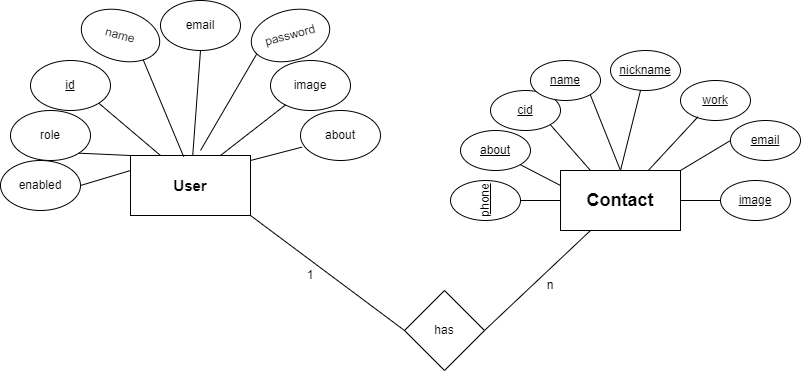

The diagram above was exported from draw.io. Its source (the exported page's mxGraphModel, read from the mxfile embedded in the PNG):
<mxGraphModel dx="677" dy="320" grid="1" gridSize="10" guides="1" tooltips="1" connect="1" arrows="1" fold="1" page="1" pageScale="1" pageWidth="827" pageHeight="1169" math="0" shadow="0">
  <root>
    <mxCell id="0" />
    <mxCell id="1" parent="0" />
    <mxCell id="o7-2DvgN4U-uknrpBeLP-1" value="&lt;b&gt;&lt;font style=&quot;font-size: 18px;&quot;&gt;Contact&lt;/font&gt;&lt;/b&gt;" style="rounded=0;whiteSpace=wrap;html=1;" parent="1" vertex="1">
      <mxGeometry x="570" y="270" width="120" height="60" as="geometry" />
    </mxCell>
    <mxCell id="o7-2DvgN4U-uknrpBeLP-2" value="&lt;b&gt;&lt;font style=&quot;font-size: 15px;&quot;&gt;User&lt;/font&gt;&lt;/b&gt;" style="rounded=0;whiteSpace=wrap;html=1;" parent="1" vertex="1">
      <mxGeometry x="140" y="255" width="120" height="60" as="geometry" />
    </mxCell>
    <mxCell id="o7-2DvgN4U-uknrpBeLP-7" value="&lt;u&gt;id&lt;/u&gt;" style="ellipse;whiteSpace=wrap;html=1;" parent="1" vertex="1">
      <mxGeometry x="40" y="160" width="80" height="50" as="geometry" />
    </mxCell>
    <mxCell id="o7-2DvgN4U-uknrpBeLP-8" value="name" style="ellipse;whiteSpace=wrap;html=1;rotation=15;" parent="1" vertex="1">
      <mxGeometry x="90" y="110" width="80" height="50" as="geometry" />
    </mxCell>
    <mxCell id="o7-2DvgN4U-uknrpBeLP-9" value="email" style="ellipse;whiteSpace=wrap;html=1;" parent="1" vertex="1">
      <mxGeometry x="170" y="100" width="80" height="50" as="geometry" />
    </mxCell>
    <mxCell id="o7-2DvgN4U-uknrpBeLP-10" value="password" style="ellipse;whiteSpace=wrap;html=1;rotation=-15;" parent="1" vertex="1">
      <mxGeometry x="260" y="110" width="80" height="50" as="geometry" />
    </mxCell>
    <mxCell id="o7-2DvgN4U-uknrpBeLP-11" value="image" style="ellipse;whiteSpace=wrap;html=1;" parent="1" vertex="1">
      <mxGeometry x="280" y="160" width="80" height="50" as="geometry" />
    </mxCell>
    <mxCell id="o7-2DvgN4U-uknrpBeLP-12" value="about" style="ellipse;whiteSpace=wrap;html=1;" parent="1" vertex="1">
      <mxGeometry x="310" y="210" width="80" height="50" as="geometry" />
    </mxCell>
    <mxCell id="o7-2DvgN4U-uknrpBeLP-13" value="role" style="ellipse;whiteSpace=wrap;html=1;" parent="1" vertex="1">
      <mxGeometry x="20" y="210" width="80" height="50" as="geometry" />
    </mxCell>
    <mxCell id="o7-2DvgN4U-uknrpBeLP-14" value="enabled" style="ellipse;whiteSpace=wrap;html=1;" parent="1" vertex="1">
      <mxGeometry x="10" y="260" width="80" height="50" as="geometry" />
    </mxCell>
    <mxCell id="o7-2DvgN4U-uknrpBeLP-15" value="" style="endArrow=none;html=1;rounded=0;entryX=0.5;entryY=1;entryDx=0;entryDy=0;" parent="1" source="o7-2DvgN4U-uknrpBeLP-2" target="o7-2DvgN4U-uknrpBeLP-9" edge="1">
      <mxGeometry width="50" height="50" relative="1" as="geometry">
        <mxPoint x="200" y="250" as="sourcePoint" />
        <mxPoint x="440" y="270" as="targetPoint" />
        <Array as="points" />
      </mxGeometry>
    </mxCell>
    <mxCell id="o7-2DvgN4U-uknrpBeLP-16" value="" style="endArrow=none;html=1;rounded=0;entryX=0.029;entryY=0.687;entryDx=0;entryDy=0;entryPerimeter=0;" parent="1" target="o7-2DvgN4U-uknrpBeLP-10" edge="1">
      <mxGeometry width="50" height="50" relative="1" as="geometry">
        <mxPoint x="210" y="250" as="sourcePoint" />
        <mxPoint x="220" y="160" as="targetPoint" />
      </mxGeometry>
    </mxCell>
    <mxCell id="o7-2DvgN4U-uknrpBeLP-17" value="" style="endArrow=none;html=1;rounded=0;exitX=0.75;exitY=0;exitDx=0;exitDy=0;" parent="1" source="o7-2DvgN4U-uknrpBeLP-2" target="o7-2DvgN4U-uknrpBeLP-11" edge="1">
      <mxGeometry width="50" height="50" relative="1" as="geometry">
        <mxPoint x="220" y="260" as="sourcePoint" />
        <mxPoint x="276" y="164" as="targetPoint" />
      </mxGeometry>
    </mxCell>
    <mxCell id="o7-2DvgN4U-uknrpBeLP-18" value="" style="endArrow=none;html=1;rounded=0;entryX=0.02;entryY=0.732;entryDx=0;entryDy=0;entryPerimeter=0;" parent="1" target="o7-2DvgN4U-uknrpBeLP-12" edge="1">
      <mxGeometry width="50" height="50" relative="1" as="geometry">
        <mxPoint x="260" y="260" as="sourcePoint" />
        <mxPoint x="305" y="214" as="targetPoint" />
      </mxGeometry>
    </mxCell>
    <mxCell id="o7-2DvgN4U-uknrpBeLP-19" value="" style="endArrow=none;html=1;rounded=0;entryX=1;entryY=1;entryDx=0;entryDy=0;exitX=0.443;exitY=0.02;exitDx=0;exitDy=0;exitPerimeter=0;" parent="1" source="o7-2DvgN4U-uknrpBeLP-2" target="o7-2DvgN4U-uknrpBeLP-8" edge="1">
      <mxGeometry width="50" height="50" relative="1" as="geometry">
        <mxPoint x="210" y="260" as="sourcePoint" />
        <mxPoint x="220" y="160" as="targetPoint" />
        <Array as="points" />
      </mxGeometry>
    </mxCell>
    <mxCell id="o7-2DvgN4U-uknrpBeLP-21" value="" style="endArrow=none;html=1;rounded=0;entryX=1;entryY=1;entryDx=0;entryDy=0;exitX=0.25;exitY=0;exitDx=0;exitDy=0;" parent="1" source="o7-2DvgN4U-uknrpBeLP-2" target="o7-2DvgN4U-uknrpBeLP-7" edge="1">
      <mxGeometry width="50" height="50" relative="1" as="geometry">
        <mxPoint x="203" y="266" as="sourcePoint" />
        <mxPoint x="163" y="169" as="targetPoint" />
        <Array as="points" />
      </mxGeometry>
    </mxCell>
    <mxCell id="o7-2DvgN4U-uknrpBeLP-22" value="" style="endArrow=none;html=1;rounded=0;entryX=1;entryY=1;entryDx=0;entryDy=0;exitX=0;exitY=0;exitDx=0;exitDy=0;" parent="1" source="o7-2DvgN4U-uknrpBeLP-2" target="o7-2DvgN4U-uknrpBeLP-13" edge="1">
      <mxGeometry width="50" height="50" relative="1" as="geometry">
        <mxPoint x="180" y="265" as="sourcePoint" />
        <mxPoint x="118" y="213" as="targetPoint" />
        <Array as="points" />
      </mxGeometry>
    </mxCell>
    <mxCell id="o7-2DvgN4U-uknrpBeLP-23" value="" style="endArrow=none;html=1;rounded=0;entryX=1;entryY=0.5;entryDx=0;entryDy=0;" parent="1" target="o7-2DvgN4U-uknrpBeLP-14" edge="1">
      <mxGeometry width="50" height="50" relative="1" as="geometry">
        <mxPoint x="140" y="270" as="sourcePoint" />
        <mxPoint x="98" y="263" as="targetPoint" />
        <Array as="points" />
      </mxGeometry>
    </mxCell>
    <mxCell id="o7-2DvgN4U-uknrpBeLP-24" value="&lt;u&gt;cid&lt;/u&gt;" style="ellipse;whiteSpace=wrap;html=1;" parent="1" vertex="1">
      <mxGeometry x="500" y="190" width="70" height="40" as="geometry" />
    </mxCell>
    <mxCell id="o7-2DvgN4U-uknrpBeLP-25" value="&lt;u&gt;name&lt;/u&gt;" style="ellipse;whiteSpace=wrap;html=1;" parent="1" vertex="1">
      <mxGeometry x="540" y="160" width="70" height="40" as="geometry" />
    </mxCell>
    <mxCell id="o7-2DvgN4U-uknrpBeLP-26" value="&lt;u&gt;nickname&lt;/u&gt;" style="ellipse;whiteSpace=wrap;html=1;" parent="1" vertex="1">
      <mxGeometry x="620" y="150" width="70" height="40" as="geometry" />
    </mxCell>
    <mxCell id="o7-2DvgN4U-uknrpBeLP-27" value="&lt;u&gt;work&lt;/u&gt;" style="ellipse;whiteSpace=wrap;html=1;" parent="1" vertex="1">
      <mxGeometry x="690" y="180" width="70" height="40" as="geometry" />
    </mxCell>
    <mxCell id="o7-2DvgN4U-uknrpBeLP-28" value="&lt;u&gt;email&lt;/u&gt;" style="ellipse;whiteSpace=wrap;html=1;" parent="1" vertex="1">
      <mxGeometry x="740" y="220" width="70" height="40" as="geometry" />
    </mxCell>
    <mxCell id="o7-2DvgN4U-uknrpBeLP-29" value="&lt;u&gt;image&lt;/u&gt;" style="ellipse;whiteSpace=wrap;html=1;" parent="1" vertex="1">
      <mxGeometry x="730" y="280" width="70" height="40" as="geometry" />
    </mxCell>
    <mxCell id="o7-2DvgN4U-uknrpBeLP-30" value="&lt;u&gt;about&lt;/u&gt;" style="ellipse;whiteSpace=wrap;html=1;" parent="1" vertex="1">
      <mxGeometry x="470" y="230" width="70" height="40" as="geometry" />
    </mxCell>
    <mxCell id="o7-2DvgN4U-uknrpBeLP-31" value="" style="endArrow=none;html=1;rounded=0;entryX=1;entryY=1;entryDx=0;entryDy=0;exitX=0;exitY=0.25;exitDx=0;exitDy=0;" parent="1" source="o7-2DvgN4U-uknrpBeLP-1" target="o7-2DvgN4U-uknrpBeLP-30" edge="1">
      <mxGeometry width="50" height="50" relative="1" as="geometry">
        <mxPoint x="390" y="320" as="sourcePoint" />
        <mxPoint x="440" y="270" as="targetPoint" />
      </mxGeometry>
    </mxCell>
    <mxCell id="o7-2DvgN4U-uknrpBeLP-32" value="" style="endArrow=none;html=1;rounded=0;entryX=1;entryY=1;entryDx=0;entryDy=0;exitX=0.25;exitY=0;exitDx=0;exitDy=0;" parent="1" source="o7-2DvgN4U-uknrpBeLP-1" target="o7-2DvgN4U-uknrpBeLP-24" edge="1">
      <mxGeometry width="50" height="50" relative="1" as="geometry">
        <mxPoint x="590" y="260" as="sourcePoint" />
        <mxPoint x="540" y="274" as="targetPoint" />
      </mxGeometry>
    </mxCell>
    <mxCell id="o7-2DvgN4U-uknrpBeLP-33" value="" style="endArrow=none;html=1;rounded=0;entryX=1;entryY=1;entryDx=0;entryDy=0;exitX=0.5;exitY=0;exitDx=0;exitDy=0;" parent="1" source="o7-2DvgN4U-uknrpBeLP-1" target="o7-2DvgN4U-uknrpBeLP-25" edge="1">
      <mxGeometry width="50" height="50" relative="1" as="geometry">
        <mxPoint x="610" y="280" as="sourcePoint" />
        <mxPoint x="570" y="234" as="targetPoint" />
      </mxGeometry>
    </mxCell>
    <mxCell id="o7-2DvgN4U-uknrpBeLP-34" value="" style="endArrow=none;html=1;rounded=0;" parent="1" target="o7-2DvgN4U-uknrpBeLP-26" edge="1">
      <mxGeometry width="50" height="50" relative="1" as="geometry">
        <mxPoint x="630" y="270" as="sourcePoint" />
        <mxPoint x="610" y="204" as="targetPoint" />
      </mxGeometry>
    </mxCell>
    <mxCell id="o7-2DvgN4U-uknrpBeLP-35" value="" style="endArrow=none;html=1;rounded=0;entryX=0.251;entryY=0.905;entryDx=0;entryDy=0;entryPerimeter=0;" parent="1" source="o7-2DvgN4U-uknrpBeLP-1" target="o7-2DvgN4U-uknrpBeLP-27" edge="1">
      <mxGeometry width="50" height="50" relative="1" as="geometry">
        <mxPoint x="640" y="280" as="sourcePoint" />
        <mxPoint x="660" y="200" as="targetPoint" />
      </mxGeometry>
    </mxCell>
    <mxCell id="o7-2DvgN4U-uknrpBeLP-36" value="" style="endArrow=none;html=1;rounded=0;entryX=0;entryY=0.5;entryDx=0;entryDy=0;" parent="1" target="o7-2DvgN4U-uknrpBeLP-28" edge="1">
      <mxGeometry width="50" height="50" relative="1" as="geometry">
        <mxPoint x="690" y="270" as="sourcePoint" />
        <mxPoint x="710" y="230" as="targetPoint" />
      </mxGeometry>
    </mxCell>
    <mxCell id="o7-2DvgN4U-uknrpBeLP-37" value="" style="endArrow=none;html=1;rounded=0;entryX=0;entryY=0.5;entryDx=0;entryDy=0;exitX=1;exitY=0.5;exitDx=0;exitDy=0;" parent="1" source="o7-2DvgN4U-uknrpBeLP-1" target="o7-2DvgN4U-uknrpBeLP-29" edge="1">
      <mxGeometry width="50" height="50" relative="1" as="geometry">
        <mxPoint x="700" y="280" as="sourcePoint" />
        <mxPoint x="750" y="250" as="targetPoint" />
      </mxGeometry>
    </mxCell>
    <mxCell id="o7-2DvgN4U-uknrpBeLP-38" value="has" style="rhombus;whiteSpace=wrap;html=1;" parent="1" vertex="1">
      <mxGeometry x="414" y="390" width="80" height="80" as="geometry" />
    </mxCell>
    <mxCell id="o7-2DvgN4U-uknrpBeLP-39" value="" style="endArrow=none;html=1;rounded=0;exitX=1;exitY=1;exitDx=0;exitDy=0;entryX=0;entryY=0.5;entryDx=0;entryDy=0;" parent="1" source="o7-2DvgN4U-uknrpBeLP-2" target="o7-2DvgN4U-uknrpBeLP-38" edge="1">
      <mxGeometry width="50" height="50" relative="1" as="geometry">
        <mxPoint x="390" y="320" as="sourcePoint" />
        <mxPoint x="350" y="390" as="targetPoint" />
      </mxGeometry>
    </mxCell>
    <mxCell id="o7-2DvgN4U-uknrpBeLP-40" value="" style="endArrow=none;html=1;rounded=0;exitX=0.25;exitY=1;exitDx=0;exitDy=0;entryX=1;entryY=0.5;entryDx=0;entryDy=0;" parent="1" source="o7-2DvgN4U-uknrpBeLP-1" target="o7-2DvgN4U-uknrpBeLP-38" edge="1">
      <mxGeometry width="50" height="50" relative="1" as="geometry">
        <mxPoint x="270" y="325" as="sourcePoint" />
        <mxPoint x="370" y="410" as="targetPoint" />
      </mxGeometry>
    </mxCell>
    <mxCell id="o7-2DvgN4U-uknrpBeLP-41" value="1" style="text;html=1;strokeColor=none;fillColor=none;align=center;verticalAlign=middle;whiteSpace=wrap;rounded=0;" parent="1" vertex="1">
      <mxGeometry x="290" y="360" width="60" height="30" as="geometry" />
    </mxCell>
    <mxCell id="o7-2DvgN4U-uknrpBeLP-42" value="n" style="text;html=1;strokeColor=none;fillColor=none;align=center;verticalAlign=middle;whiteSpace=wrap;rounded=0;" parent="1" vertex="1">
      <mxGeometry x="530" y="370" width="60" height="30" as="geometry" />
    </mxCell>
    <mxCell id="5" value="&lt;u&gt;phone&lt;/u&gt;" style="ellipse;whiteSpace=wrap;html=1;direction=south;rotation=-90;" vertex="1" parent="1">
      <mxGeometry x="475" y="265" width="40" height="70" as="geometry" />
    </mxCell>
    <mxCell id="6" value="" style="endArrow=none;html=1;rounded=0;exitX=0;exitY=0.5;exitDx=0;exitDy=0;" edge="1" parent="1" source="o7-2DvgN4U-uknrpBeLP-1" target="5">
      <mxGeometry width="50" height="50" relative="1" as="geometry">
        <mxPoint x="580" y="295" as="sourcePoint" />
        <mxPoint x="539.7487373415292" y="274.14213562373095" as="targetPoint" />
      </mxGeometry>
    </mxCell>
  </root>
</mxGraphModel>